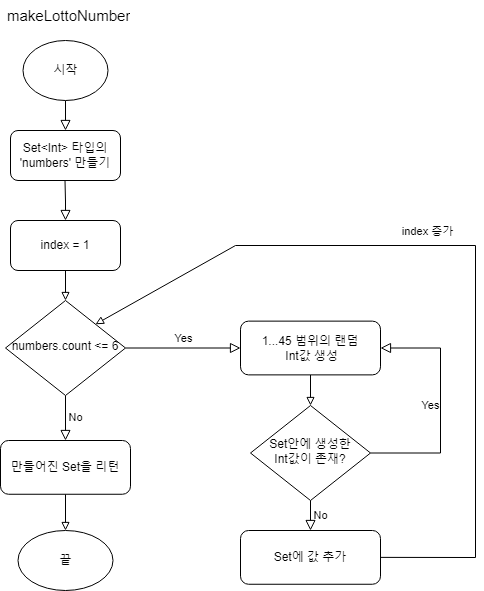

The diagram above was exported from draw.io. Its source (the exported page's mxGraphModel, read from the mxfile embedded in the PNG):
<mxGraphModel dx="934" dy="669" grid="1" gridSize="10" guides="1" tooltips="1" connect="1" arrows="1" fold="1" page="1" pageScale="1" pageWidth="827" pageHeight="1169" math="0" shadow="0">
  <root>
    <mxCell id="WIyWlLk6GJQsqaUBKTNV-0" />
    <mxCell id="WIyWlLk6GJQsqaUBKTNV-1" parent="WIyWlLk6GJQsqaUBKTNV-0" />
    <mxCell id="WIyWlLk6GJQsqaUBKTNV-2" value="" style="rounded=0;html=1;jettySize=auto;orthogonalLoop=1;fontSize=11;endArrow=block;endFill=0;endSize=8;strokeWidth=1;shadow=0;labelBackgroundColor=none;edgeStyle=orthogonalEdgeStyle;" parent="WIyWlLk6GJQsqaUBKTNV-1" edge="1">
      <mxGeometry relative="1" as="geometry">
        <mxPoint x="70" y="120" as="sourcePoint" />
        <mxPoint x="70" y="150" as="targetPoint" />
      </mxGeometry>
    </mxCell>
    <mxCell id="WIyWlLk6GJQsqaUBKTNV-4" value="No" style="rounded=0;html=1;jettySize=auto;orthogonalLoop=1;fontSize=11;endArrow=block;endFill=0;endSize=8;strokeWidth=1;shadow=0;labelBackgroundColor=none;edgeStyle=orthogonalEdgeStyle;exitX=0.5;exitY=1;exitDx=0;exitDy=0;entryX=0.5;entryY=0;entryDx=0;entryDy=0;" parent="WIyWlLk6GJQsqaUBKTNV-1" source="WIyWlLk6GJQsqaUBKTNV-6" target="2FnuQaBYJbt69gb6X7N5-5" edge="1">
      <mxGeometry x="-0.0244" y="10" relative="1" as="geometry">
        <mxPoint as="offset" />
        <mxPoint x="77.5" y="380" as="sourcePoint" />
        <mxPoint x="75" y="495" as="targetPoint" />
      </mxGeometry>
    </mxCell>
    <mxCell id="WIyWlLk6GJQsqaUBKTNV-5" value="Yes" style="edgeStyle=orthogonalEdgeStyle;rounded=0;html=1;jettySize=auto;orthogonalLoop=1;fontSize=11;endArrow=block;endFill=0;endSize=8;strokeWidth=1;shadow=0;labelBackgroundColor=none;exitX=1;exitY=0.5;exitDx=0;exitDy=0;entryX=0;entryY=0.5;entryDx=0;entryDy=0;" parent="WIyWlLk6GJQsqaUBKTNV-1" source="WIyWlLk6GJQsqaUBKTNV-6" target="WIyWlLk6GJQsqaUBKTNV-7" edge="1">
      <mxGeometry y="10" relative="1" as="geometry">
        <mxPoint as="offset" />
        <mxPoint x="145" y="359.5" as="sourcePoint" />
        <Array as="points" />
        <mxPoint x="415" y="359.5" as="targetPoint" />
      </mxGeometry>
    </mxCell>
    <mxCell id="WIyWlLk6GJQsqaUBKTNV-6" value="numbers.count &amp;lt;= 6" style="rhombus;whiteSpace=wrap;html=1;shadow=0;fontFamily=Helvetica;fontSize=12;align=center;strokeWidth=1;spacing=6;spacingTop=-4;" parent="WIyWlLk6GJQsqaUBKTNV-1" vertex="1">
      <mxGeometry x="10" y="320.01" width="120" height="95" as="geometry" />
    </mxCell>
    <mxCell id="2FnuQaBYJbt69gb6X7N5-1" value="" style="edgeStyle=orthogonalEdgeStyle;rounded=0;orthogonalLoop=1;jettySize=auto;html=1;endArrow=block;endFill=0;" parent="WIyWlLk6GJQsqaUBKTNV-1" source="WIyWlLk6GJQsqaUBKTNV-7" target="2FnuQaBYJbt69gb6X7N5-0" edge="1">
      <mxGeometry relative="1" as="geometry" />
    </mxCell>
    <mxCell id="WIyWlLk6GJQsqaUBKTNV-7" value="1...45 범위의 랜덤&lt;br&gt;&amp;nbsp;Int값 생성" style="rounded=1;whiteSpace=wrap;html=1;fontSize=12;glass=0;strokeWidth=1;shadow=0;" parent="WIyWlLk6GJQsqaUBKTNV-1" vertex="1">
      <mxGeometry x="245" y="340.63" width="140" height="53.75" as="geometry" />
    </mxCell>
    <mxCell id="kgnpg1wfMWJ6gp_dg6EU-0" value="시작" style="ellipse;whiteSpace=wrap;html=1;" parent="WIyWlLk6GJQsqaUBKTNV-1" vertex="1">
      <mxGeometry x="27.5" y="60" width="85" height="60" as="geometry" />
    </mxCell>
    <mxCell id="kgnpg1wfMWJ6gp_dg6EU-1" value="끝" style="ellipse;whiteSpace=wrap;html=1;" parent="WIyWlLk6GJQsqaUBKTNV-1" vertex="1">
      <mxGeometry x="22.5" y="550" width="95" height="60" as="geometry" />
    </mxCell>
    <mxCell id="kgnpg1wfMWJ6gp_dg6EU-2" value="&lt;span style=&quot;font-size: 15px;&quot;&gt;makeLottoNumber&lt;/span&gt;" style="text;strokeColor=none;fillColor=none;align=left;verticalAlign=middle;spacingLeft=4;spacingRight=4;overflow=hidden;points=[[0,0.5],[1,0.5]];portConstraint=eastwest;rotatable=0;whiteSpace=wrap;html=1;" parent="WIyWlLk6GJQsqaUBKTNV-1" vertex="1">
      <mxGeometry x="6.25" y="20" width="147.5" height="30" as="geometry" />
    </mxCell>
    <mxCell id="kgnpg1wfMWJ6gp_dg6EU-5" value="" style="endArrow=block;rounded=0;endFill=0;entryX=1;entryY=0;entryDx=0;entryDy=0;html=1;exitX=1;exitY=0.5;exitDx=0;exitDy=0;" parent="WIyWlLk6GJQsqaUBKTNV-1" source="2FnuQaBYJbt69gb6X7N5-4" target="WIyWlLk6GJQsqaUBKTNV-6" edge="1">
      <mxGeometry width="50" height="50" relative="1" as="geometry">
        <mxPoint x="540" y="350" as="sourcePoint" />
        <mxPoint x="72.5" y="200" as="targetPoint" />
        <Array as="points">
          <mxPoint x="480" y="577" />
          <mxPoint x="480" y="265" />
          <mxPoint x="240" y="265" />
        </Array>
      </mxGeometry>
    </mxCell>
    <mxCell id="kgnpg1wfMWJ6gp_dg6EU-12" value="index 증가" style="edgeLabel;html=1;align=center;verticalAlign=middle;resizable=0;points=[];" parent="kgnpg1wfMWJ6gp_dg6EU-5" vertex="1" connectable="0">
      <mxGeometry x="0.1475" y="2" relative="1" as="geometry">
        <mxPoint x="7" y="-17" as="offset" />
      </mxGeometry>
    </mxCell>
    <mxCell id="kgnpg1wfMWJ6gp_dg6EU-8" value="Set&amp;lt;Int&amp;gt; 타입의 'numbers' 만들기" style="rounded=1;whiteSpace=wrap;html=1;" parent="WIyWlLk6GJQsqaUBKTNV-1" vertex="1">
      <mxGeometry x="15" y="150" width="110" height="50" as="geometry" />
    </mxCell>
    <mxCell id="kgnpg1wfMWJ6gp_dg6EU-9" value="" style="rounded=0;html=1;jettySize=auto;orthogonalLoop=1;fontSize=11;endArrow=block;endFill=0;endSize=8;strokeWidth=1;shadow=0;labelBackgroundColor=none;edgeStyle=orthogonalEdgeStyle;entryX=0.5;entryY=0;entryDx=0;entryDy=0;" parent="WIyWlLk6GJQsqaUBKTNV-1" target="7GY_BN5RAEzM5Ux92xaz-0" edge="1">
      <mxGeometry relative="1" as="geometry">
        <mxPoint x="69.5" y="200" as="sourcePoint" />
        <mxPoint x="69.5" y="230" as="targetPoint" />
      </mxGeometry>
    </mxCell>
    <mxCell id="2FnuQaBYJbt69gb6X7N5-0" value="Set안에 생성한&lt;br&gt;Int값이 존재?" style="rhombus;whiteSpace=wrap;html=1;shadow=0;fontFamily=Helvetica;fontSize=12;align=center;strokeWidth=1;spacing=6;spacingTop=-4;" parent="WIyWlLk6GJQsqaUBKTNV-1" vertex="1">
      <mxGeometry x="255" y="425" width="120" height="95" as="geometry" />
    </mxCell>
    <mxCell id="2FnuQaBYJbt69gb6X7N5-2" value="Yes" style="edgeStyle=orthogonalEdgeStyle;rounded=0;html=1;jettySize=auto;orthogonalLoop=1;fontSize=11;endArrow=block;endFill=0;endSize=8;strokeWidth=1;shadow=0;labelBackgroundColor=none;exitX=1;exitY=0.5;exitDx=0;exitDy=0;entryX=1;entryY=0.5;entryDx=0;entryDy=0;" parent="WIyWlLk6GJQsqaUBKTNV-1" source="2FnuQaBYJbt69gb6X7N5-0" target="WIyWlLk6GJQsqaUBKTNV-7" edge="1">
      <mxGeometry y="10" relative="1" as="geometry">
        <mxPoint as="offset" />
        <mxPoint x="385" y="502" as="sourcePoint" />
        <Array as="points">
          <mxPoint x="445" y="473" />
          <mxPoint x="445" y="368" />
        </Array>
        <mxPoint x="395" y="367.505" as="targetPoint" />
      </mxGeometry>
    </mxCell>
    <mxCell id="2FnuQaBYJbt69gb6X7N5-3" value="No" style="rounded=0;html=1;jettySize=auto;orthogonalLoop=1;fontSize=11;endArrow=block;endFill=0;endSize=8;strokeWidth=1;shadow=0;labelBackgroundColor=none;edgeStyle=orthogonalEdgeStyle;exitX=0.5;exitY=1;exitDx=0;exitDy=0;entryX=0.5;entryY=0;entryDx=0;entryDy=0;" parent="WIyWlLk6GJQsqaUBKTNV-1" source="2FnuQaBYJbt69gb6X7N5-0" target="2FnuQaBYJbt69gb6X7N5-4" edge="1">
      <mxGeometry x="-0.0244" y="10" relative="1" as="geometry">
        <mxPoint as="offset" />
        <mxPoint x="314.5" y="575" as="sourcePoint" />
        <mxPoint x="315" y="685" as="targetPoint" />
        <Array as="points" />
      </mxGeometry>
    </mxCell>
    <mxCell id="2FnuQaBYJbt69gb6X7N5-4" value="Set에 값 추가" style="rounded=1;whiteSpace=wrap;html=1;fontSize=12;glass=0;strokeWidth=1;shadow=0;" parent="WIyWlLk6GJQsqaUBKTNV-1" vertex="1">
      <mxGeometry x="245" y="550" width="140" height="53.75" as="geometry" />
    </mxCell>
    <mxCell id="2FnuQaBYJbt69gb6X7N5-6" value="" style="edgeStyle=orthogonalEdgeStyle;rounded=0;orthogonalLoop=1;jettySize=auto;html=1;endArrow=block;endFill=0;exitX=0.5;exitY=1;exitDx=0;exitDy=0;" parent="WIyWlLk6GJQsqaUBKTNV-1" source="2FnuQaBYJbt69gb6X7N5-5" target="kgnpg1wfMWJ6gp_dg6EU-1" edge="1">
      <mxGeometry relative="1" as="geometry">
        <mxPoint x="75" y="548.75" as="sourcePoint" />
      </mxGeometry>
    </mxCell>
    <mxCell id="2FnuQaBYJbt69gb6X7N5-5" value="만들어진 Set을 리턴" style="rounded=1;whiteSpace=wrap;html=1;fontSize=12;glass=0;strokeWidth=1;shadow=0;" parent="WIyWlLk6GJQsqaUBKTNV-1" vertex="1">
      <mxGeometry x="5" y="460" width="130" height="53.75" as="geometry" />
    </mxCell>
    <mxCell id="7GY_BN5RAEzM5Ux92xaz-1" value="" style="edgeStyle=orthogonalEdgeStyle;rounded=0;orthogonalLoop=1;jettySize=auto;html=1;endArrow=block;endFill=0;" parent="WIyWlLk6GJQsqaUBKTNV-1" source="7GY_BN5RAEzM5Ux92xaz-0" target="WIyWlLk6GJQsqaUBKTNV-6" edge="1">
      <mxGeometry relative="1" as="geometry" />
    </mxCell>
    <mxCell id="7GY_BN5RAEzM5Ux92xaz-0" value="index = 1" style="rounded=1;whiteSpace=wrap;html=1;" parent="WIyWlLk6GJQsqaUBKTNV-1" vertex="1">
      <mxGeometry x="15" y="240" width="110" height="50" as="geometry" />
    </mxCell>
  </root>
</mxGraphModel>